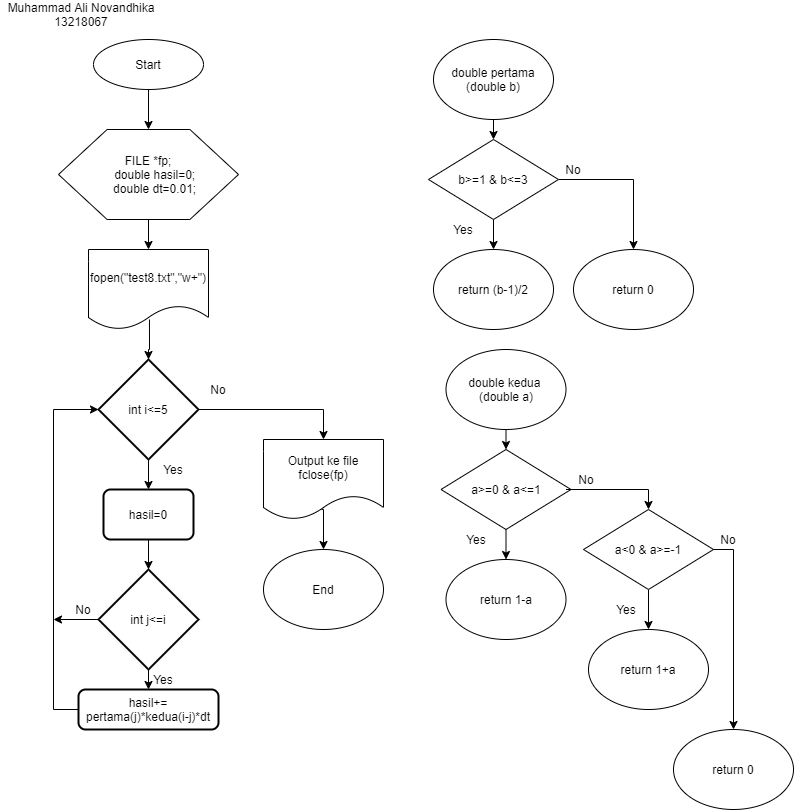

The diagram above was exported from draw.io. Its source (the exported page's mxGraphModel, read from the mxfile embedded in the PNG):
<mxGraphModel dx="423" dy="463" grid="1" gridSize="10" guides="1" tooltips="1" connect="1" arrows="1" fold="1" page="1" pageScale="1" pageWidth="827" pageHeight="1169" math="0" shadow="0">
  <root>
    <mxCell id="WIyWlLk6GJQsqaUBKTNV-0" />
    <mxCell id="WIyWlLk6GJQsqaUBKTNV-1" parent="WIyWlLk6GJQsqaUBKTNV-0" />
    <mxCell id="GTVWB_68-9Yft3vdUBRg-4" style="edgeStyle=orthogonalEdgeStyle;rounded=0;orthogonalLoop=1;jettySize=auto;html=1;exitX=0.5;exitY=1;exitDx=0;exitDy=0;entryX=0.5;entryY=0;entryDx=0;entryDy=0;" edge="1" parent="WIyWlLk6GJQsqaUBKTNV-1" source="GTVWB_68-9Yft3vdUBRg-0" target="GTVWB_68-9Yft3vdUBRg-2">
      <mxGeometry relative="1" as="geometry" />
    </mxCell>
    <mxCell id="GTVWB_68-9Yft3vdUBRg-0" value="Start" style="ellipse;whiteSpace=wrap;html=1;" vertex="1" parent="WIyWlLk6GJQsqaUBKTNV-1">
      <mxGeometry x="100" y="40" width="110" height="50" as="geometry" />
    </mxCell>
    <mxCell id="GTVWB_68-9Yft3vdUBRg-1" value="Muhammad Ali Novandhika&lt;br&gt;13218067" style="text;html=1;strokeColor=none;fillColor=none;align=center;verticalAlign=middle;whiteSpace=wrap;rounded=0;" vertex="1" parent="WIyWlLk6GJQsqaUBKTNV-1">
      <mxGeometry x="7.5" y="5" width="160" height="20" as="geometry" />
    </mxCell>
    <mxCell id="GTVWB_68-9Yft3vdUBRg-8" style="edgeStyle=orthogonalEdgeStyle;rounded=0;orthogonalLoop=1;jettySize=auto;html=1;exitX=0.5;exitY=1;exitDx=0;exitDy=0;entryX=0.5;entryY=0;entryDx=0;entryDy=0;" edge="1" parent="WIyWlLk6GJQsqaUBKTNV-1" source="GTVWB_68-9Yft3vdUBRg-2" target="GTVWB_68-9Yft3vdUBRg-5">
      <mxGeometry relative="1" as="geometry" />
    </mxCell>
    <mxCell id="GTVWB_68-9Yft3vdUBRg-2" value="" style="verticalLabelPosition=bottom;verticalAlign=top;html=1;shape=hexagon;perimeter=hexagonPerimeter2;arcSize=6;size=0.27;" vertex="1" parent="WIyWlLk6GJQsqaUBKTNV-1">
      <mxGeometry x="65" y="130" width="180" height="90" as="geometry" />
    </mxCell>
    <mxCell id="GTVWB_68-9Yft3vdUBRg-3" value="&lt;div&gt;FILE *fp;&lt;/div&gt;&lt;div&gt;&amp;nbsp; &amp;nbsp; double hasil=0;&lt;/div&gt;&lt;div&gt;&amp;nbsp; &amp;nbsp; double dt=0.01;&lt;/div&gt;" style="text;html=1;strokeColor=none;fillColor=none;align=center;verticalAlign=middle;whiteSpace=wrap;rounded=0;" vertex="1" parent="WIyWlLk6GJQsqaUBKTNV-1">
      <mxGeometry x="75" y="160" width="160" height="30" as="geometry" />
    </mxCell>
    <mxCell id="GTVWB_68-9Yft3vdUBRg-5" value="fopen(&quot;test8.txt&quot;,&quot;w+&quot;)" style="shape=document;whiteSpace=wrap;html=1;boundedLbl=1;" vertex="1" parent="WIyWlLk6GJQsqaUBKTNV-1">
      <mxGeometry x="95" y="250" width="120" height="80" as="geometry" />
    </mxCell>
    <mxCell id="GTVWB_68-9Yft3vdUBRg-9" style="edgeStyle=orthogonalEdgeStyle;rounded=0;orthogonalLoop=1;jettySize=auto;html=1;exitX=0.508;exitY=0.875;exitDx=0;exitDy=0;exitPerimeter=0;entryX=0.5;entryY=0;entryDx=0;entryDy=0;entryPerimeter=0;" edge="1" parent="WIyWlLk6GJQsqaUBKTNV-1" source="GTVWB_68-9Yft3vdUBRg-5" target="GTVWB_68-9Yft3vdUBRg-10">
      <mxGeometry relative="1" as="geometry">
        <mxPoint x="330" y="230" as="sourcePoint" />
        <mxPoint x="330" y="280" as="targetPoint" />
      </mxGeometry>
    </mxCell>
    <mxCell id="GTVWB_68-9Yft3vdUBRg-15" style="edgeStyle=orthogonalEdgeStyle;rounded=0;orthogonalLoop=1;jettySize=auto;html=1;exitX=0.5;exitY=1;exitDx=0;exitDy=0;exitPerimeter=0;" edge="1" parent="WIyWlLk6GJQsqaUBKTNV-1" source="GTVWB_68-9Yft3vdUBRg-10" target="GTVWB_68-9Yft3vdUBRg-11">
      <mxGeometry relative="1" as="geometry" />
    </mxCell>
    <mxCell id="GTVWB_68-9Yft3vdUBRg-27" style="edgeStyle=orthogonalEdgeStyle;rounded=0;orthogonalLoop=1;jettySize=auto;html=1;exitX=1;exitY=0.5;exitDx=0;exitDy=0;exitPerimeter=0;entryX=0.5;entryY=0;entryDx=0;entryDy=0;" edge="1" parent="WIyWlLk6GJQsqaUBKTNV-1" source="GTVWB_68-9Yft3vdUBRg-10" target="GTVWB_68-9Yft3vdUBRg-26">
      <mxGeometry relative="1" as="geometry" />
    </mxCell>
    <mxCell id="GTVWB_68-9Yft3vdUBRg-10" value="int i&amp;lt;=5" style="strokeWidth=2;html=1;shape=mxgraph.flowchart.decision;whiteSpace=wrap;" vertex="1" parent="WIyWlLk6GJQsqaUBKTNV-1">
      <mxGeometry x="105" y="360" width="100" height="100" as="geometry" />
    </mxCell>
    <mxCell id="GTVWB_68-9Yft3vdUBRg-16" style="edgeStyle=orthogonalEdgeStyle;rounded=0;orthogonalLoop=1;jettySize=auto;html=1;exitX=0.5;exitY=1;exitDx=0;exitDy=0;entryX=0.5;entryY=0;entryDx=0;entryDy=0;entryPerimeter=0;" edge="1" parent="WIyWlLk6GJQsqaUBKTNV-1" source="GTVWB_68-9Yft3vdUBRg-11" target="GTVWB_68-9Yft3vdUBRg-12">
      <mxGeometry relative="1" as="geometry" />
    </mxCell>
    <mxCell id="GTVWB_68-9Yft3vdUBRg-11" value="hasil=0" style="rounded=1;whiteSpace=wrap;html=1;absoluteArcSize=1;arcSize=14;strokeWidth=2;" vertex="1" parent="WIyWlLk6GJQsqaUBKTNV-1">
      <mxGeometry x="110" y="490" width="90" height="50" as="geometry" />
    </mxCell>
    <mxCell id="GTVWB_68-9Yft3vdUBRg-18" style="edgeStyle=orthogonalEdgeStyle;rounded=0;orthogonalLoop=1;jettySize=auto;html=1;exitX=0.5;exitY=1;exitDx=0;exitDy=0;exitPerimeter=0;entryX=0.5;entryY=0;entryDx=0;entryDy=0;" edge="1" parent="WIyWlLk6GJQsqaUBKTNV-1" source="GTVWB_68-9Yft3vdUBRg-12" target="GTVWB_68-9Yft3vdUBRg-17">
      <mxGeometry relative="1" as="geometry" />
    </mxCell>
    <mxCell id="GTVWB_68-9Yft3vdUBRg-22" style="edgeStyle=orthogonalEdgeStyle;rounded=0;orthogonalLoop=1;jettySize=auto;html=1;exitX=0;exitY=0.5;exitDx=0;exitDy=0;exitPerimeter=0;" edge="1" parent="WIyWlLk6GJQsqaUBKTNV-1" source="GTVWB_68-9Yft3vdUBRg-12">
      <mxGeometry relative="1" as="geometry">
        <mxPoint x="60" y="620" as="targetPoint" />
      </mxGeometry>
    </mxCell>
    <mxCell id="GTVWB_68-9Yft3vdUBRg-12" value="int j&amp;lt;=i" style="strokeWidth=2;html=1;shape=mxgraph.flowchart.decision;whiteSpace=wrap;" vertex="1" parent="WIyWlLk6GJQsqaUBKTNV-1">
      <mxGeometry x="105" y="570" width="100" height="100" as="geometry" />
    </mxCell>
    <mxCell id="GTVWB_68-9Yft3vdUBRg-21" style="edgeStyle=orthogonalEdgeStyle;rounded=0;orthogonalLoop=1;jettySize=auto;html=1;exitX=0;exitY=0.5;exitDx=0;exitDy=0;entryX=0;entryY=0.5;entryDx=0;entryDy=0;entryPerimeter=0;" edge="1" parent="WIyWlLk6GJQsqaUBKTNV-1" source="GTVWB_68-9Yft3vdUBRg-17" target="GTVWB_68-9Yft3vdUBRg-10">
      <mxGeometry relative="1" as="geometry">
        <Array as="points">
          <mxPoint x="60" y="710" />
          <mxPoint x="60" y="410" />
        </Array>
      </mxGeometry>
    </mxCell>
    <mxCell id="GTVWB_68-9Yft3vdUBRg-17" value="hasil+= pertama(j)*kedua(i-j)*dt" style="rounded=1;whiteSpace=wrap;html=1;absoluteArcSize=1;arcSize=14;strokeWidth=2;" vertex="1" parent="WIyWlLk6GJQsqaUBKTNV-1">
      <mxGeometry x="85" y="690" width="140" height="40" as="geometry" />
    </mxCell>
    <mxCell id="GTVWB_68-9Yft3vdUBRg-19" value="Yes" style="text;html=1;strokeColor=none;fillColor=none;align=center;verticalAlign=middle;whiteSpace=wrap;rounded=0;" vertex="1" parent="WIyWlLk6GJQsqaUBKTNV-1">
      <mxGeometry x="160" y="460" width="40" height="20" as="geometry" />
    </mxCell>
    <mxCell id="GTVWB_68-9Yft3vdUBRg-20" value="Yes" style="text;html=1;strokeColor=none;fillColor=none;align=center;verticalAlign=middle;whiteSpace=wrap;rounded=0;" vertex="1" parent="WIyWlLk6GJQsqaUBKTNV-1">
      <mxGeometry x="150" y="670" width="40" height="20" as="geometry" />
    </mxCell>
    <mxCell id="GTVWB_68-9Yft3vdUBRg-23" value="No" style="text;html=1;strokeColor=none;fillColor=none;align=center;verticalAlign=middle;whiteSpace=wrap;rounded=0;" vertex="1" parent="WIyWlLk6GJQsqaUBKTNV-1">
      <mxGeometry x="70" y="600" width="40" height="20" as="geometry" />
    </mxCell>
    <mxCell id="GTVWB_68-9Yft3vdUBRg-25" value="No" style="text;html=1;strokeColor=none;fillColor=none;align=center;verticalAlign=middle;whiteSpace=wrap;rounded=0;" vertex="1" parent="WIyWlLk6GJQsqaUBKTNV-1">
      <mxGeometry x="205" y="380" width="40" height="20" as="geometry" />
    </mxCell>
    <mxCell id="GTVWB_68-9Yft3vdUBRg-29" value="" style="edgeStyle=orthogonalEdgeStyle;rounded=0;orthogonalLoop=1;jettySize=auto;html=1;exitX=0.483;exitY=0.875;exitDx=0;exitDy=0;exitPerimeter=0;" edge="1" parent="WIyWlLk6GJQsqaUBKTNV-1" source="GTVWB_68-9Yft3vdUBRg-26" target="GTVWB_68-9Yft3vdUBRg-28">
      <mxGeometry relative="1" as="geometry">
        <Array as="points">
          <mxPoint x="330" y="510" />
        </Array>
      </mxGeometry>
    </mxCell>
    <mxCell id="GTVWB_68-9Yft3vdUBRg-26" value="Output ke file&lt;br&gt;fclose(fp)" style="shape=document;whiteSpace=wrap;html=1;boundedLbl=1;" vertex="1" parent="WIyWlLk6GJQsqaUBKTNV-1">
      <mxGeometry x="270" y="440" width="120" height="80" as="geometry" />
    </mxCell>
    <mxCell id="GTVWB_68-9Yft3vdUBRg-28" value="End" style="ellipse;whiteSpace=wrap;html=1;" vertex="1" parent="WIyWlLk6GJQsqaUBKTNV-1">
      <mxGeometry x="270" y="550" width="120" height="80" as="geometry" />
    </mxCell>
    <mxCell id="GTVWB_68-9Yft3vdUBRg-32" style="edgeStyle=orthogonalEdgeStyle;rounded=0;orthogonalLoop=1;jettySize=auto;html=1;exitX=0.5;exitY=1;exitDx=0;exitDy=0;entryX=0.5;entryY=0;entryDx=0;entryDy=0;" edge="1" parent="WIyWlLk6GJQsqaUBKTNV-1" source="GTVWB_68-9Yft3vdUBRg-30" target="GTVWB_68-9Yft3vdUBRg-31">
      <mxGeometry relative="1" as="geometry" />
    </mxCell>
    <mxCell id="GTVWB_68-9Yft3vdUBRg-30" value="&lt;div&gt;double pertama (double b)&lt;/div&gt;" style="ellipse;whiteSpace=wrap;html=1;" vertex="1" parent="WIyWlLk6GJQsqaUBKTNV-1">
      <mxGeometry x="440" y="40" width="120" height="80" as="geometry" />
    </mxCell>
    <mxCell id="GTVWB_68-9Yft3vdUBRg-35" style="edgeStyle=orthogonalEdgeStyle;rounded=0;orthogonalLoop=1;jettySize=auto;html=1;exitX=0.5;exitY=1;exitDx=0;exitDy=0;entryX=0.5;entryY=0;entryDx=0;entryDy=0;" edge="1" parent="WIyWlLk6GJQsqaUBKTNV-1" source="GTVWB_68-9Yft3vdUBRg-31" target="GTVWB_68-9Yft3vdUBRg-33">
      <mxGeometry relative="1" as="geometry" />
    </mxCell>
    <mxCell id="GTVWB_68-9Yft3vdUBRg-37" style="edgeStyle=orthogonalEdgeStyle;rounded=0;orthogonalLoop=1;jettySize=auto;html=1;exitX=1;exitY=0.5;exitDx=0;exitDy=0;entryX=0.5;entryY=0;entryDx=0;entryDy=0;" edge="1" parent="WIyWlLk6GJQsqaUBKTNV-1" source="GTVWB_68-9Yft3vdUBRg-31" target="GTVWB_68-9Yft3vdUBRg-36">
      <mxGeometry relative="1" as="geometry" />
    </mxCell>
    <mxCell id="GTVWB_68-9Yft3vdUBRg-31" value="b&amp;gt;=1 &amp;amp; b&amp;lt;=3" style="rhombus;whiteSpace=wrap;html=1;" vertex="1" parent="WIyWlLk6GJQsqaUBKTNV-1">
      <mxGeometry x="435" y="140" width="130" height="80" as="geometry" />
    </mxCell>
    <mxCell id="GTVWB_68-9Yft3vdUBRg-33" value="return (b-1)/2" style="ellipse;whiteSpace=wrap;html=1;" vertex="1" parent="WIyWlLk6GJQsqaUBKTNV-1">
      <mxGeometry x="440" y="250" width="120" height="80" as="geometry" />
    </mxCell>
    <mxCell id="GTVWB_68-9Yft3vdUBRg-34" value="Yes" style="text;html=1;strokeColor=none;fillColor=none;align=center;verticalAlign=middle;whiteSpace=wrap;rounded=0;" vertex="1" parent="WIyWlLk6GJQsqaUBKTNV-1">
      <mxGeometry x="450" y="220" width="40" height="20" as="geometry" />
    </mxCell>
    <mxCell id="GTVWB_68-9Yft3vdUBRg-36" value="return 0" style="ellipse;whiteSpace=wrap;html=1;" vertex="1" parent="WIyWlLk6GJQsqaUBKTNV-1">
      <mxGeometry x="580" y="250" width="120" height="80" as="geometry" />
    </mxCell>
    <mxCell id="GTVWB_68-9Yft3vdUBRg-38" value="No" style="text;html=1;strokeColor=none;fillColor=none;align=center;verticalAlign=middle;whiteSpace=wrap;rounded=0;" vertex="1" parent="WIyWlLk6GJQsqaUBKTNV-1">
      <mxGeometry x="560" y="160" width="40" height="20" as="geometry" />
    </mxCell>
    <mxCell id="GTVWB_68-9Yft3vdUBRg-39" style="edgeStyle=orthogonalEdgeStyle;rounded=0;orthogonalLoop=1;jettySize=auto;html=1;exitX=0.5;exitY=1;exitDx=0;exitDy=0;entryX=0.5;entryY=0;entryDx=0;entryDy=0;" edge="1" parent="WIyWlLk6GJQsqaUBKTNV-1" source="GTVWB_68-9Yft3vdUBRg-40" target="GTVWB_68-9Yft3vdUBRg-43">
      <mxGeometry relative="1" as="geometry" />
    </mxCell>
    <mxCell id="GTVWB_68-9Yft3vdUBRg-40" value="&lt;div&gt;double kedua&amp;nbsp;&lt;/div&gt;&lt;div&gt;(double a)&lt;/div&gt;" style="ellipse;whiteSpace=wrap;html=1;" vertex="1" parent="WIyWlLk6GJQsqaUBKTNV-1">
      <mxGeometry x="452.5" y="350" width="120" height="80" as="geometry" />
    </mxCell>
    <mxCell id="GTVWB_68-9Yft3vdUBRg-41" style="edgeStyle=orthogonalEdgeStyle;rounded=0;orthogonalLoop=1;jettySize=auto;html=1;exitX=0.5;exitY=1;exitDx=0;exitDy=0;entryX=0.5;entryY=0;entryDx=0;entryDy=0;" edge="1" parent="WIyWlLk6GJQsqaUBKTNV-1" source="GTVWB_68-9Yft3vdUBRg-43" target="GTVWB_68-9Yft3vdUBRg-44">
      <mxGeometry relative="1" as="geometry" />
    </mxCell>
    <mxCell id="GTVWB_68-9Yft3vdUBRg-43" value="a&amp;gt;=0 &amp;amp; a&amp;lt;=1" style="rhombus;whiteSpace=wrap;html=1;" vertex="1" parent="WIyWlLk6GJQsqaUBKTNV-1">
      <mxGeometry x="447.5" y="450" width="130" height="80" as="geometry" />
    </mxCell>
    <mxCell id="GTVWB_68-9Yft3vdUBRg-44" value="return 1-a" style="ellipse;whiteSpace=wrap;html=1;" vertex="1" parent="WIyWlLk6GJQsqaUBKTNV-1">
      <mxGeometry x="452.5" y="560" width="120" height="80" as="geometry" />
    </mxCell>
    <mxCell id="GTVWB_68-9Yft3vdUBRg-45" value="Yes" style="text;html=1;strokeColor=none;fillColor=none;align=center;verticalAlign=middle;whiteSpace=wrap;rounded=0;" vertex="1" parent="WIyWlLk6GJQsqaUBKTNV-1">
      <mxGeometry x="462.5" y="530" width="40" height="20" as="geometry" />
    </mxCell>
    <mxCell id="GTVWB_68-9Yft3vdUBRg-52" style="edgeStyle=orthogonalEdgeStyle;rounded=0;orthogonalLoop=1;jettySize=auto;html=1;exitX=0;exitY=1;exitDx=0;exitDy=0;entryX=0.5;entryY=0;entryDx=0;entryDy=0;" edge="1" parent="WIyWlLk6GJQsqaUBKTNV-1" source="GTVWB_68-9Yft3vdUBRg-47" target="GTVWB_68-9Yft3vdUBRg-49">
      <mxGeometry relative="1" as="geometry">
        <Array as="points">
          <mxPoint x="655" y="490" />
        </Array>
      </mxGeometry>
    </mxCell>
    <mxCell id="GTVWB_68-9Yft3vdUBRg-47" value="No" style="text;html=1;strokeColor=none;fillColor=none;align=center;verticalAlign=middle;whiteSpace=wrap;rounded=0;" vertex="1" parent="WIyWlLk6GJQsqaUBKTNV-1">
      <mxGeometry x="572.5" y="470" width="40" height="20" as="geometry" />
    </mxCell>
    <mxCell id="GTVWB_68-9Yft3vdUBRg-48" style="edgeStyle=orthogonalEdgeStyle;rounded=0;orthogonalLoop=1;jettySize=auto;html=1;exitX=0.5;exitY=1;exitDx=0;exitDy=0;entryX=0.5;entryY=0;entryDx=0;entryDy=0;" edge="1" parent="WIyWlLk6GJQsqaUBKTNV-1" source="GTVWB_68-9Yft3vdUBRg-49" target="GTVWB_68-9Yft3vdUBRg-50">
      <mxGeometry relative="1" as="geometry" />
    </mxCell>
    <mxCell id="GTVWB_68-9Yft3vdUBRg-49" value="a&amp;lt;0 &amp;amp; a&amp;gt;=-1" style="rhombus;whiteSpace=wrap;html=1;" vertex="1" parent="WIyWlLk6GJQsqaUBKTNV-1">
      <mxGeometry x="590" y="510" width="130" height="80" as="geometry" />
    </mxCell>
    <mxCell id="GTVWB_68-9Yft3vdUBRg-50" value="return 1+a" style="ellipse;whiteSpace=wrap;html=1;" vertex="1" parent="WIyWlLk6GJQsqaUBKTNV-1">
      <mxGeometry x="595" y="630" width="120" height="80" as="geometry" />
    </mxCell>
    <mxCell id="GTVWB_68-9Yft3vdUBRg-51" value="Yes" style="text;html=1;strokeColor=none;fillColor=none;align=center;verticalAlign=middle;whiteSpace=wrap;rounded=0;" vertex="1" parent="WIyWlLk6GJQsqaUBKTNV-1">
      <mxGeometry x="612.5" y="600" width="40" height="20" as="geometry" />
    </mxCell>
    <mxCell id="GTVWB_68-9Yft3vdUBRg-53" style="edgeStyle=orthogonalEdgeStyle;rounded=0;orthogonalLoop=1;jettySize=auto;html=1;exitX=1;exitY=0.5;exitDx=0;exitDy=0;entryX=0.5;entryY=0;entryDx=0;entryDy=0;" edge="1" parent="WIyWlLk6GJQsqaUBKTNV-1" target="GTVWB_68-9Yft3vdUBRg-54" source="GTVWB_68-9Yft3vdUBRg-49">
      <mxGeometry relative="1" as="geometry">
        <mxPoint x="710" y="560" as="sourcePoint" />
      </mxGeometry>
    </mxCell>
    <mxCell id="GTVWB_68-9Yft3vdUBRg-54" value="return 0" style="ellipse;whiteSpace=wrap;html=1;" vertex="1" parent="WIyWlLk6GJQsqaUBKTNV-1">
      <mxGeometry x="680" y="730" width="120" height="80" as="geometry" />
    </mxCell>
    <mxCell id="GTVWB_68-9Yft3vdUBRg-55" value="No" style="text;html=1;strokeColor=none;fillColor=none;align=center;verticalAlign=middle;whiteSpace=wrap;rounded=0;" vertex="1" parent="WIyWlLk6GJQsqaUBKTNV-1">
      <mxGeometry x="715" y="530" width="40" height="20" as="geometry" />
    </mxCell>
  </root>
</mxGraphModel>